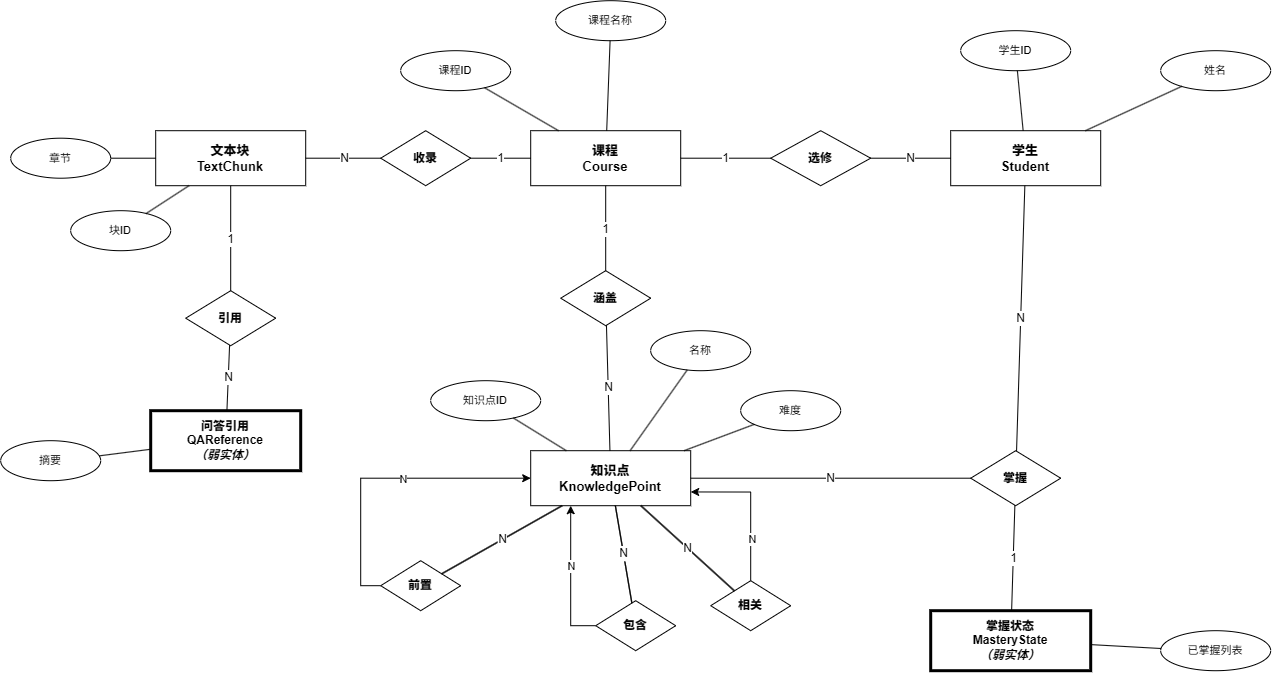

The diagram above was exported from draw.io. Its source (the exported page's mxGraphModel, read from the mxfile embedded in the PNG):
<mxGraphModel dx="3350" dy="718" grid="1" gridSize="10" guides="1" tooltips="1" connect="1" arrows="1" fold="1" page="1" pageScale="1" pageWidth="1600" pageHeight="900" math="0" shadow="0">
  <root>
    <mxCell id="0" />
    <mxCell id="1" parent="0" />
    <mxCell id="E_course" parent="1" style="whiteSpace=wrap;html=1;align=center;fontSize=13;fontStyle=1;" value="&lt;b&gt;课程&lt;/b&gt;&lt;br&gt;Course" vertex="1">
      <mxGeometry height="55" width="150" x="380" y="230" as="geometry" />
    </mxCell>
    <mxCell id="E_student" parent="1" style="whiteSpace=wrap;html=1;align=center;fontSize=13;fontStyle=1;" value="&lt;b&gt;学生&lt;/b&gt;&lt;br&gt;Student" vertex="1">
      <mxGeometry height="55" width="150" x="800" y="230" as="geometry" />
    </mxCell>
    <mxCell id="E_kp" parent="1" style="whiteSpace=wrap;html=1;align=center;fontSize=13;fontStyle=1;" value="&lt;b&gt;知识点&lt;/b&gt;&lt;br&gt;KnowledgePoint" vertex="1">
      <mxGeometry height="55" width="160" x="380" y="550" as="geometry" />
    </mxCell>
    <mxCell id="E_chunk" parent="1" style="whiteSpace=wrap;html=1;align=center;fontSize=13;fontStyle=1;" value="&lt;b&gt;文本块&lt;/b&gt;&lt;br&gt;TextChunk" vertex="1">
      <mxGeometry height="55" width="150" x="5" y="230" as="geometry" />
    </mxCell>
    <mxCell id="W_mastery" parent="1" style="whiteSpace=wrap;html=1;align=center;fontSize=12;fontStyle=1;strokeWidth=3;" value="&lt;b&gt;掌握状态&lt;/b&gt;&lt;br&gt;MasteryState&lt;br&gt;&lt;i&gt;（弱实体）&lt;/i&gt;" vertex="1">
      <mxGeometry height="60" width="160" x="780" y="710" as="geometry" />
    </mxCell>
    <mxCell id="W_ref" parent="1" style="whiteSpace=wrap;html=1;align=center;fontSize=12;fontStyle=1;strokeWidth=3;" value="&lt;b&gt;问答引用&lt;/b&gt;&lt;br&gt;QAReference&lt;br&gt;&lt;i&gt;（弱实体）&lt;/i&gt;" vertex="1">
      <mxGeometry height="60" width="150" y="510" as="geometry" />
    </mxCell>
    <mxCell id="A_cid" parent="1" style="ellipse;whiteSpace=wrap;html=1;align=center;fontSize=11;" value="课程ID" vertex="1">
      <mxGeometry height="40" width="110" x="250" y="150" as="geometry" />
    </mxCell>
    <mxCell id="A_cname" parent="1" style="ellipse;whiteSpace=wrap;html=1;align=center;fontSize=11;" value="课程名称" vertex="1">
      <mxGeometry height="40" width="110" x="405" y="100" as="geometry" />
    </mxCell>
    <mxCell id="A_sid" parent="1" style="ellipse;whiteSpace=wrap;html=1;align=center;fontSize=11;" value="学生ID" vertex="1">
      <mxGeometry height="40" width="110" x="810" y="130" as="geometry" />
    </mxCell>
    <mxCell id="A_sname" parent="1" style="ellipse;whiteSpace=wrap;html=1;align=center;fontSize=11;" value="姓名" vertex="1">
      <mxGeometry height="40" width="110" x="1010" y="150" as="geometry" />
    </mxCell>
    <mxCell id="A_kid" parent="1" style="ellipse;whiteSpace=wrap;html=1;align=center;fontSize=11;" value="知识点ID" vertex="1">
      <mxGeometry height="40" width="110" x="280" y="480" as="geometry" />
    </mxCell>
    <mxCell id="A_kname" parent="1" style="ellipse;whiteSpace=wrap;html=1;align=center;fontSize=11;" value="名称" vertex="1">
      <mxGeometry height="40" width="100" x="500" y="430" as="geometry" />
    </mxCell>
    <mxCell id="A_kdiff" parent="1" style="ellipse;whiteSpace=wrap;html=1;align=center;fontSize=11;" value="难度" vertex="1">
      <mxGeometry height="40" width="100" x="590" y="490" as="geometry" />
    </mxCell>
    <mxCell id="A_chid" parent="1" style="ellipse;whiteSpace=wrap;html=1;align=center;fontSize=11;" value="块ID" vertex="1">
      <mxGeometry height="40" width="100" x="-80" y="310" as="geometry" />
    </mxCell>
    <mxCell id="A_chchap" parent="1" style="ellipse;whiteSpace=wrap;html=1;align=center;fontSize=11;" value="章节" vertex="1">
      <mxGeometry height="40" width="100" x="-140" y="237.5" as="geometry" />
    </mxCell>
    <mxCell id="A_master" parent="1" style="ellipse;whiteSpace=wrap;html=1;align=center;fontSize=11;" value="已掌握列表" vertex="1">
      <mxGeometry height="40" width="110" x="1010" y="730" as="geometry" />
    </mxCell>
    <mxCell id="A_refsnip" parent="1" style="ellipse;whiteSpace=wrap;html=1;align=center;fontSize=11;" value="摘要" vertex="1">
      <mxGeometry height="40" width="100" x="-150" y="540" as="geometry" />
    </mxCell>
    <mxCell id="R_xuanxiu" parent="1" style="shape=rhombus;perimeter=rhombusPerimeter;whiteSpace=wrap;html=1;align=center;fontSize=12;fontStyle=1;" value="&lt;b&gt;选修&lt;/b&gt;" vertex="1">
      <mxGeometry height="55" width="100" x="620" y="230" as="geometry" />
    </mxCell>
    <mxCell id="R_hangai" parent="1" style="shape=rhombus;perimeter=rhombusPerimeter;whiteSpace=wrap;html=1;align=center;fontSize=12;fontStyle=1;" value="&lt;b&gt;涵盖&lt;/b&gt;" vertex="1">
      <mxGeometry height="55" width="90" x="410" y="370" as="geometry" />
    </mxCell>
    <mxCell id="R_zhangwo" parent="1" style="shape=rhombus;perimeter=rhombusPerimeter;whiteSpace=wrap;html=1;align=center;fontSize=12;fontStyle=1;" value="&lt;b&gt;掌握&lt;/b&gt;" vertex="1">
      <mxGeometry height="55" width="90" x="820" y="550" as="geometry" />
    </mxCell>
    <mxCell id="R_shoulu" parent="1" style="shape=rhombus;perimeter=rhombusPerimeter;whiteSpace=wrap;html=1;align=center;fontSize=12;fontStyle=1;" value="&lt;b&gt;收录&lt;/b&gt;" vertex="1">
      <mxGeometry height="55" width="90" x="230" y="230" as="geometry" />
    </mxCell>
    <mxCell id="akB_-MSDenW544VmSeng-1" edge="1" parent="1" source="R_qianzhi" style="edgeStyle=orthogonalEdgeStyle;rounded=0;orthogonalLoop=1;jettySize=auto;html=1;exitX=0;exitY=0.5;exitDx=0;exitDy=0;entryX=0;entryY=0.5;entryDx=0;entryDy=0;" target="E_kp">
      <mxGeometry relative="1" as="geometry" />
    </mxCell>
    <mxCell id="akB_-MSDenW544VmSeng-2" connectable="0" parent="akB_-MSDenW544VmSeng-1" style="edgeLabel;html=1;align=center;verticalAlign=middle;resizable=0;points=[];" value="N" vertex="1">
      <mxGeometry relative="1" x="0.1358" as="geometry">
        <mxPoint x="1" as="offset" />
      </mxGeometry>
    </mxCell>
    <mxCell id="R_qianzhi" parent="1" style="shape=rhombus;perimeter=rhombusPerimeter;whiteSpace=wrap;html=1;align=center;fontSize=12;fontStyle=1;" value="&lt;b&gt;前置&lt;/b&gt;" vertex="1">
      <mxGeometry height="50" width="80" x="230" y="660" as="geometry" />
    </mxCell>
    <mxCell id="akB_-MSDenW544VmSeng-3" edge="1" parent="1" source="R_baohan" style="edgeStyle=orthogonalEdgeStyle;rounded=0;orthogonalLoop=1;jettySize=auto;html=1;exitX=0;exitY=0.5;exitDx=0;exitDy=0;entryX=0.25;entryY=1;entryDx=0;entryDy=0;" target="E_kp">
      <mxGeometry relative="1" as="geometry" />
    </mxCell>
    <mxCell id="akB_-MSDenW544VmSeng-4" connectable="0" parent="akB_-MSDenW544VmSeng-3" style="edgeLabel;html=1;align=center;verticalAlign=middle;resizable=0;points=[];" value="N" vertex="1">
      <mxGeometry relative="1" x="0.1791" as="geometry">
        <mxPoint as="offset" />
      </mxGeometry>
    </mxCell>
    <mxCell id="R_baohan" parent="1" style="shape=rhombus;perimeter=rhombusPerimeter;whiteSpace=wrap;html=1;align=center;fontSize=12;fontStyle=1;" value="&lt;b&gt;包含&lt;/b&gt;" vertex="1">
      <mxGeometry height="50" width="80" x="445" y="700" as="geometry" />
    </mxCell>
    <mxCell id="akB_-MSDenW544VmSeng-5" edge="1" parent="1" source="R_xiangguan" style="edgeStyle=orthogonalEdgeStyle;rounded=0;orthogonalLoop=1;jettySize=auto;html=1;exitX=0.5;exitY=0;exitDx=0;exitDy=0;entryX=1;entryY=0.75;entryDx=0;entryDy=0;" target="E_kp">
      <mxGeometry relative="1" as="geometry" />
    </mxCell>
    <mxCell id="akB_-MSDenW544VmSeng-6" connectable="0" parent="akB_-MSDenW544VmSeng-5" style="edgeLabel;html=1;align=center;verticalAlign=middle;resizable=0;points=[];" value="N" vertex="1">
      <mxGeometry relative="1" x="-0.4344" y="-1" as="geometry">
        <mxPoint as="offset" />
      </mxGeometry>
    </mxCell>
    <mxCell id="R_xiangguan" parent="1" style="shape=rhombus;perimeter=rhombusPerimeter;whiteSpace=wrap;html=1;align=center;fontSize=12;fontStyle=1;" value="&lt;b&gt;相关&lt;/b&gt;" vertex="1">
      <mxGeometry height="50" width="80" x="560" y="680" as="geometry" />
    </mxCell>
    <mxCell id="R_yinyong" parent="1" style="shape=rhombus;perimeter=rhombusPerimeter;whiteSpace=wrap;html=1;align=center;fontSize=12;fontStyle=1;" value="&lt;b&gt;引用&lt;/b&gt;" vertex="1">
      <mxGeometry height="55" width="90" x="35" y="390" as="geometry" />
    </mxCell>
    <mxCell id="c1" edge="1" parent="1" source="E_course" style="endArrow=none;html=1;rounded=0;fontSize=12;" target="R_xuanxiu" value="1">
      <mxGeometry relative="1" as="geometry" />
    </mxCell>
    <mxCell id="c2" edge="1" parent="1" source="E_student" style="endArrow=none;html=1;rounded=0;fontSize=12;" target="R_xuanxiu" value="N">
      <mxGeometry relative="1" as="geometry" />
    </mxCell>
    <mxCell id="c3" edge="1" parent="1" source="E_course" style="endArrow=none;html=1;rounded=0;fontSize=12;" target="R_hangai" value="1">
      <mxGeometry relative="1" as="geometry" />
    </mxCell>
    <mxCell id="c4" edge="1" parent="1" source="E_kp" style="endArrow=none;html=1;rounded=0;fontSize=12;" target="R_hangai" value="N">
      <mxGeometry relative="1" as="geometry" />
    </mxCell>
    <mxCell id="c5" edge="1" parent="1" source="E_student" style="endArrow=none;html=1;rounded=0;fontSize=12;" target="R_zhangwo" value="N">
      <mxGeometry relative="1" as="geometry" />
    </mxCell>
    <mxCell id="c6" edge="1" parent="1" source="E_kp" style="endArrow=none;html=1;rounded=0;fontSize=12;" target="R_zhangwo" value="N">
      <mxGeometry relative="1" as="geometry" />
    </mxCell>
    <mxCell id="c7" edge="1" parent="1" source="E_course" style="endArrow=none;html=1;rounded=0;fontSize=12;" target="R_shoulu" value="1">
      <mxGeometry relative="1" as="geometry" />
    </mxCell>
    <mxCell id="c8" edge="1" parent="1" source="E_chunk" style="endArrow=none;html=1;rounded=0;fontSize=12;" target="R_shoulu" value="N">
      <mxGeometry relative="1" as="geometry" />
    </mxCell>
    <mxCell id="c9" edge="1" parent="1" source="E_kp" style="endArrow=none;html=1;rounded=0;fontSize=12;" target="R_qianzhi" value="N">
      <mxGeometry relative="1" as="geometry" />
    </mxCell>
    <mxCell id="c10" edge="1" parent="1" source="E_kp" style="endArrow=none;html=1;rounded=0;fontSize=12;" target="R_baohan" value="N">
      <mxGeometry relative="1" as="geometry" />
    </mxCell>
    <mxCell id="c11" edge="1" parent="1" source="E_kp" style="endArrow=none;html=1;rounded=0;fontSize=12;" target="R_xiangguan" value="N">
      <mxGeometry relative="1" as="geometry" />
    </mxCell>
    <mxCell id="c12" edge="1" parent="1" source="E_chunk" style="endArrow=none;html=1;rounded=0;fontSize=12;" target="R_yinyong" value="1">
      <mxGeometry relative="1" as="geometry" />
    </mxCell>
    <mxCell id="c13" edge="1" parent="1" source="W_ref" style="endArrow=none;html=1;rounded=0;fontSize=12;" target="R_yinyong" value="N">
      <mxGeometry relative="1" as="geometry" />
    </mxCell>
    <mxCell id="c14" edge="1" parent="1" source="R_zhangwo" style="endArrow=none;html=1;rounded=0;fontSize=12;" target="W_mastery" value="1">
      <mxGeometry relative="1" as="geometry" />
    </mxCell>
    <mxCell id="c15" edge="1" parent="1" source="R_qianzhi" style="endArrow=none;html=1;rounded=0;fontSize=12;" target="E_kp" value="N">
      <mxGeometry relative="1" as="geometry" />
    </mxCell>
    <mxCell id="c16" edge="1" parent="1" source="R_baohan" style="endArrow=none;html=1;rounded=0;fontSize=12;" target="E_kp" value="N">
      <mxGeometry relative="1" as="geometry" />
    </mxCell>
    <mxCell id="c17" edge="1" parent="1" source="R_xiangguan" style="endArrow=none;html=1;rounded=0;fontSize=12;" target="E_kp" value="N">
      <mxGeometry relative="1" as="geometry" />
    </mxCell>
    <mxCell id="a1" edge="1" parent="1" source="A_cid" style="endArrow=none;html=1;rounded=0;" target="E_course">
      <mxGeometry relative="1" as="geometry" />
    </mxCell>
    <mxCell id="a2" edge="1" parent="1" source="A_cname" style="endArrow=none;html=1;rounded=0;" target="E_course">
      <mxGeometry relative="1" as="geometry" />
    </mxCell>
    <mxCell id="a3" edge="1" parent="1" source="A_sid" style="endArrow=none;html=1;rounded=0;" target="E_student">
      <mxGeometry relative="1" as="geometry" />
    </mxCell>
    <mxCell id="a4" edge="1" parent="1" source="A_sname" style="endArrow=none;html=1;rounded=0;" target="E_student">
      <mxGeometry relative="1" as="geometry" />
    </mxCell>
    <mxCell id="a5" edge="1" parent="1" source="A_kid" style="endArrow=none;html=1;rounded=0;" target="E_kp">
      <mxGeometry relative="1" as="geometry" />
    </mxCell>
    <mxCell id="a6" edge="1" parent="1" source="A_kname" style="endArrow=none;html=1;rounded=0;" target="E_kp">
      <mxGeometry relative="1" as="geometry" />
    </mxCell>
    <mxCell id="a7" edge="1" parent="1" source="A_kdiff" style="endArrow=none;html=1;rounded=0;" target="E_kp">
      <mxGeometry relative="1" as="geometry" />
    </mxCell>
    <mxCell id="a8" edge="1" parent="1" source="A_chid" style="endArrow=none;html=1;rounded=0;" target="E_chunk">
      <mxGeometry relative="1" as="geometry" />
    </mxCell>
    <mxCell id="a9" edge="1" parent="1" source="A_chchap" style="endArrow=none;html=1;rounded=0;" target="E_chunk">
      <mxGeometry relative="1" as="geometry" />
    </mxCell>
    <mxCell id="a10" edge="1" parent="1" source="A_master" style="endArrow=none;html=1;rounded=0;" target="W_mastery">
      <mxGeometry relative="1" as="geometry" />
    </mxCell>
    <mxCell id="a11" edge="1" parent="1" source="A_refsnip" style="endArrow=none;html=1;rounded=0;" target="W_ref">
      <mxGeometry relative="1" as="geometry" />
    </mxCell>
  </root>
</mxGraphModel>